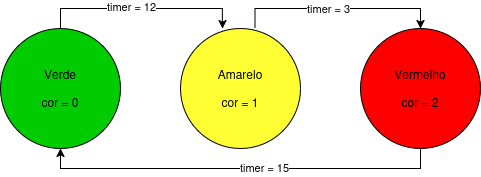

The diagram above was exported from draw.io. Its source (the exported page's mxGraphModel, read from the mxfile embedded in the PNG):
<mxGraphModel dx="814" dy="422" grid="1" gridSize="10" guides="1" tooltips="1" connect="1" arrows="1" fold="1" page="1" pageScale="1" pageWidth="827" pageHeight="1169" math="0" shadow="0">
  <root>
    <mxCell id="WIyWlLk6GJQsqaUBKTNV-0" />
    <mxCell id="WIyWlLk6GJQsqaUBKTNV-1" parent="WIyWlLk6GJQsqaUBKTNV-0" />
    <mxCell id="mCqznvlErVC9nx65i13s-3" style="edgeStyle=orthogonalEdgeStyle;rounded=0;orthogonalLoop=1;jettySize=auto;html=1;exitX=0.5;exitY=0;exitDx=0;exitDy=0;entryX=0.349;entryY=0;entryDx=0;entryDy=0;entryPerimeter=0;" parent="WIyWlLk6GJQsqaUBKTNV-1" source="mCqznvlErVC9nx65i13s-0" target="mCqznvlErVC9nx65i13s-1" edge="1">
      <mxGeometry relative="1" as="geometry" />
    </mxCell>
    <mxCell id="mCqznvlErVC9nx65i13s-8" value="timer = 12" style="edgeLabel;html=1;align=center;verticalAlign=middle;resizable=0;points=[];" parent="mCqznvlErVC9nx65i13s-3" vertex="1" connectable="0">
      <mxGeometry x="-0.1054" y="2" relative="1" as="geometry">
        <mxPoint as="offset" />
      </mxGeometry>
    </mxCell>
    <mxCell id="mCqznvlErVC9nx65i13s-0" value="&lt;div&gt;Verde&lt;/div&gt;&lt;div&gt;&lt;br&gt;&lt;/div&gt;&lt;div&gt;cor = 0&lt;br&gt;&lt;/div&gt;" style="ellipse;whiteSpace=wrap;html=1;aspect=fixed;fillColor=#00CC00;" parent="WIyWlLk6GJQsqaUBKTNV-1" vertex="1">
      <mxGeometry x="120" y="130" width="120" height="120" as="geometry" />
    </mxCell>
    <mxCell id="mCqznvlErVC9nx65i13s-5" style="edgeStyle=orthogonalEdgeStyle;rounded=0;orthogonalLoop=1;jettySize=auto;html=1;exitX=0.621;exitY=0;exitDx=0;exitDy=0;entryX=0.5;entryY=0;entryDx=0;entryDy=0;exitPerimeter=0;" parent="WIyWlLk6GJQsqaUBKTNV-1" source="mCqznvlErVC9nx65i13s-1" target="mCqznvlErVC9nx65i13s-2" edge="1">
      <mxGeometry relative="1" as="geometry" />
    </mxCell>
    <mxCell id="mCqznvlErVC9nx65i13s-9" value="timer = 3" style="edgeLabel;html=1;align=center;verticalAlign=middle;resizable=0;points=[];" parent="mCqznvlErVC9nx65i13s-5" vertex="1" connectable="0">
      <mxGeometry x="-0.0912" relative="1" as="geometry">
        <mxPoint as="offset" />
      </mxGeometry>
    </mxCell>
    <mxCell id="mCqznvlErVC9nx65i13s-1" value="&lt;div&gt;Amarelo&lt;/div&gt;&lt;div&gt;&lt;br&gt;&lt;/div&gt;&lt;div&gt;cor = 1&lt;br&gt;&lt;/div&gt;" style="ellipse;whiteSpace=wrap;html=1;aspect=fixed;fillColor=#FFFF33;" parent="WIyWlLk6GJQsqaUBKTNV-1" vertex="1">
      <mxGeometry x="300" y="130" width="120" height="120" as="geometry" />
    </mxCell>
    <mxCell id="mCqznvlErVC9nx65i13s-7" style="edgeStyle=orthogonalEdgeStyle;rounded=0;orthogonalLoop=1;jettySize=auto;html=1;exitX=0.5;exitY=1;exitDx=0;exitDy=0;entryX=0.5;entryY=1;entryDx=0;entryDy=0;" parent="WIyWlLk6GJQsqaUBKTNV-1" source="mCqznvlErVC9nx65i13s-2" target="mCqznvlErVC9nx65i13s-0" edge="1">
      <mxGeometry relative="1" as="geometry" />
    </mxCell>
    <mxCell id="mCqznvlErVC9nx65i13s-10" value="timer = 15" style="edgeLabel;html=1;align=center;verticalAlign=middle;resizable=0;points=[];" parent="mCqznvlErVC9nx65i13s-7" vertex="1" connectable="0">
      <mxGeometry x="-0.1182" y="-1" relative="1" as="geometry">
        <mxPoint as="offset" />
      </mxGeometry>
    </mxCell>
    <mxCell id="mCqznvlErVC9nx65i13s-2" value="&lt;div&gt;Vermelho&lt;/div&gt;&lt;div&gt;&lt;br&gt;&lt;/div&gt;&lt;div&gt;cor = 2&lt;br&gt;&lt;/div&gt;" style="ellipse;whiteSpace=wrap;html=1;aspect=fixed;fillColor=#FF0000;" parent="WIyWlLk6GJQsqaUBKTNV-1" vertex="1">
      <mxGeometry x="480" y="130" width="120" height="120" as="geometry" />
    </mxCell>
  </root>
</mxGraphModel>